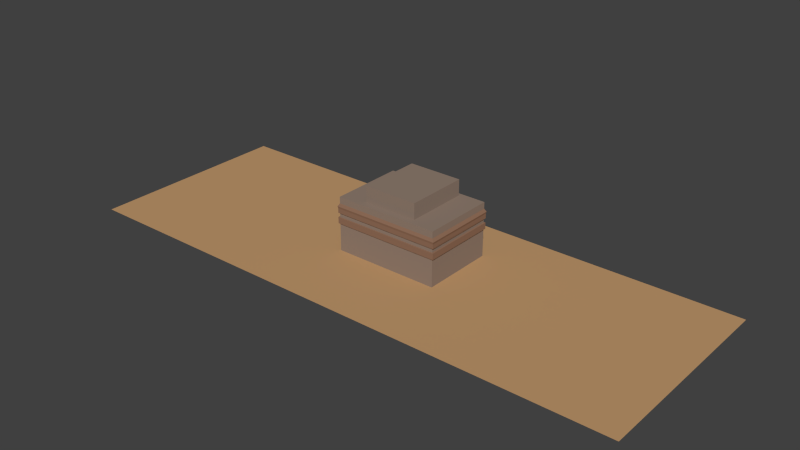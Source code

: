 # Source: templeTop_1.blend  (saved by Blender 2.76.0; exported with 4.5.12 LTS)
import bpy
from mathutils import Matrix  # noqa: F401  (used for matrix-valued properties, if any)

bpy.ops.wm.read_factory_settings(use_empty=True)
scene = bpy.context.scene
scene.name = 'Scene'

# ---- collections
col_collection_1 = bpy.data.collections.new('Collection 1'); scene.collection.children.link(col_collection_1)

# ---- materials (node trees are filled in below, after node groups)
mat_temple1 = bpy.data.materials.new('temple1')
mat_temple1.alpha_threshold = 0.0
mat_temple1.use_transparent_shadow = False
mat_temple1.diffuse_color = (0.5382, 0.3197, 0.1534, 1.0)
mat_temple1.roughness = 0.5
mat_temple1.specular_intensity = 0.0
mat_temple2 = bpy.data.materials.new('temple2')
mat_temple2.alpha_threshold = 0.0
mat_temple2.use_transparent_shadow = False
mat_temple2.diffuse_color = (0.2738, 0.1547, 0.1, 1.0)
mat_temple2.roughness = 0.5
mat_temple2.specular_intensity = 0.0
mat_temple3 = bpy.data.materials.new('temple3')
mat_temple3.alpha_threshold = 0.0
mat_temple3.use_transparent_shadow = False
mat_temple3.diffuse_color = (0.2883, 0.2136, 0.1681, 1.0)
mat_temple3.roughness = 0.5
mat_temple3.specular_intensity = 0.0

# ---- material node trees

# ---- world
world_world = bpy.data.worlds.new('World'); scene.world = world_world
world_world.color = (0.05088, 0.05088, 0.05088)
world_world.use_sun_shadow = False
world_world.sun_shadow_jitter_overblur = 0.0
world_world.cycles.sampling_method = 'MANUAL'
world_world.cycles.sample_map_resolution = 256

# ---- meshes
me_cube = bpy.data.meshes.new('Cube')
me_cube.from_pydata([(-117.5, -6.011, 13.5), (-117.5, -91.67, 13.5), (-11.3, -6.011, 13.5), (117.5, -91.67, 13.5), (117.5, -6.011, 13.5), (11.27, -91.67, 13.5), (11.27, -6.011, 13.5), (-8.64, -6.011, 13.5), (-11.3, -91.67, 13.5), (8.607, -91.67, 13.5), (8.607, -6.011, 13.5), (-8.64, -91.67, 13.5), (-117.5, -26.72, 13.5), (-117.5, -57.44, 13.5), (117.5, -57.44, 13.5), (117.5, -26.72, 13.5), (-11.3, -57.44, 13.5), (-11.3, -26.72, 13.5), (11.27, -57.44, 13.5), (11.27, -26.72, 13.5), (-8.64, -57.44, 13.5), (-8.64, -26.72, 13.5), (8.607, -57.44, 13.5), (8.607, -26.72, 13.5), (21.89, -91.67, 13.5), (21.89, -6.011, 13.5), (21.89, -26.72, 13.5), (21.89, -57.44, 13.5), (-21.93, -6.011, 13.5), (-21.93, -91.67, 13.5), (-21.93, -26.72, 13.5), (-21.93, -57.44, 13.5), (-117.5, -28.25, 13.5), (117.5, -28.25, 13.5), (-11.3, -28.25, 13.5), (11.27, -28.25, 13.5), (-8.64, -28.25, 13.5), (8.607, -28.25, 13.5), (21.89, -28.25, 13.5), (-21.93, -28.25, 13.5), (3.512, -6.011, 13.5), (-3.545, -6.011, 13.5), (-3.545, -91.67, 13.5), (3.512, -91.67, 13.5), (-3.545, -26.72, 13.5), (3.512, -26.72, 13.5), (-3.545, -57.44, 13.5), (3.512, -57.44, 13.5), (-3.545, -28.25, 13.5), (3.512, -28.25, 13.5), (-117.5, -54.53, 13.5), (117.5, -54.53, 13.5), (-11.3, -54.53, 13.5), (11.27, -54.53, 13.5), (-8.64, -54.53, 13.5), (8.607, -54.53, 13.5), (21.89, -54.53, 13.5), (-21.93, -54.53, 13.5), (-3.545, -54.53, 13.5), (3.512, -54.53, 13.5), (-11.3, -28.25, 23.84), (-11.3, -26.72, 23.84), (11.27, -28.25, 23.84), (11.27, -26.72, 23.84), (-8.64, -28.25, 23.84), (-8.64, -26.72, 23.84), (8.607, -28.25, 23.84), (8.607, -26.72, 23.84), (3.512, -26.72, 23.84), (3.512, -57.44, 23.84), (8.607, -57.44, 23.84), (-11.3, -57.44, 23.84), (-8.64, -57.44, 23.84), (11.27, -57.44, 23.84), (-21.93, -26.72, 23.84), (-21.93, -57.44, 23.84), (21.89, -26.72, 23.84), (21.89, -57.44, 23.84), (21.89, -28.25, 23.84), (-21.93, -28.25, 23.84), (-11.3, -54.53, 23.84), (11.27, -54.53, 23.84), (21.89, -54.53, 23.84), (-21.93, -54.53, 23.84), (3.512, -28.25, 23.84), (-3.545, -26.72, 23.84), (-3.545, -57.44, 23.84), (-3.545, -28.25, 23.84), (-8.64, -54.53, 23.84), (8.607, -54.53, 23.84), (-3.545, -54.53, 23.84), (3.512, -54.53, 23.84), (-11.3, -28.25, 24.9), (-11.3, -26.72, 24.9), (11.27, -28.25, 24.9), (11.27, -26.72, 24.9), (-8.64, -28.25, 24.9), (-8.64, -26.72, 24.9), (8.607, -28.25, 24.9), (8.607, -26.72, 24.9), (3.512, -26.72, 24.9), (3.512, -57.44, 24.9), (8.607, -57.44, 24.9), (-11.3, -57.44, 24.9), (-8.64, -57.44, 24.9), (11.27, -57.44, 24.9), (-21.93, -26.72, 24.9), (-21.93, -57.44, 24.9), (21.89, -26.72, 24.9), (21.89, -57.44, 24.9), (21.89, -28.25, 24.9), (-21.93, -28.25, 24.9), (-11.3, -54.53, 24.9), (11.27, -54.53, 24.9), (21.89, -54.53, 24.9), (-21.93, -54.53, 24.9), (3.512, -28.25, 24.9), (-3.545, -26.72, 24.9), (-3.545, -57.44, 24.9), (-3.545, -28.25, 24.9), (-8.64, -54.53, 24.9), (8.607, -54.53, 24.9), (-3.545, -54.53, 24.9), (3.512, -54.53, 24.9), (-11.3, -26.72, 27.67), (11.27, -26.72, 27.67), (-8.64, -26.72, 27.67), (8.607, -26.72, 27.67), (3.512, -26.72, 27.67), (3.512, -57.44, 27.67), (8.607, -57.44, 27.67), (-11.3, -57.44, 27.67), (-8.64, -57.44, 27.67), (11.27, -57.44, 27.67), (-21.93, -26.72, 27.67), (-21.93, -57.44, 27.67), (21.89, -26.72, 27.67), (21.89, -57.44, 27.67), (21.89, -28.25, 27.67), (-21.93, -28.25, 27.67), (21.89, -54.53, 27.67), (-21.93, -54.53, 27.67), (-3.545, -26.72, 27.67), (-3.545, -57.44, 27.67), (-11.3, -57.44, 35.98), (-11.3, -26.72, 29.29), (8.607, -57.44, 35.98), (11.27, -26.72, 29.29), (3.512, -57.44, 35.98), (-8.64, -26.72, 29.29), (3.512, -26.72, 35.98), (8.607, -26.72, 29.29), (3.512, -26.72, 29.29), (3.512, -57.44, 29.29), (8.607, -57.44, 29.29), (-11.3, -57.44, 29.29), (-8.64, -57.44, 29.29), (11.27, -57.44, 29.29), (-21.93, -26.72, 29.29), (-21.93, -57.44, 29.29), (21.89, -26.72, 29.29), (21.89, -57.44, 29.29), (21.89, -28.25, 29.29), (-21.93, -28.25, 29.29), (8.607, -26.72, 35.98), (8.607, -28.25, 35.98), (21.89, -54.53, 29.29), (-21.93, -54.53, 29.29), (-8.64, -26.72, 35.98), (-3.545, -26.72, 29.29), (-3.545, -57.44, 29.29), (-8.64, -28.25, 35.98), (11.27, -26.72, 35.98), (11.27, -28.25, 35.98), (-11.3, -26.72, 35.98), (-11.3, -28.25, 35.98), (8.83, -57.85, 24.99), (-11.3, -26.72, 33.29), (3.604, -57.85, 24.99), (11.27, -26.72, 33.29), (8.83, -26.32, 24.99), (-8.64, -26.72, 33.29), (3.604, -26.32, 24.99), (8.607, -26.72, 33.29), (3.512, -26.72, 33.29), (3.512, -57.44, 33.29), (8.607, -57.44, 33.29), (-11.3, -57.44, 33.29), (-8.64, -57.44, 33.29), (11.27, -57.44, 33.29), (-21.93, -26.72, 33.29), (-21.93, -57.44, 33.29), (21.89, -26.72, 33.29), (21.89, -57.44, 33.29), (21.89, -28.25, 33.29), (-21.93, -28.25, 33.29), (22.46, -26.32, 27.57), (22.46, -26.32, 24.99), (21.89, -54.53, 33.29), (-21.93, -54.53, 33.29), (22.46, -27.9, 24.99), (-3.545, -26.72, 33.29), (-3.545, -57.44, 33.29), (22.46, -27.9, 27.57), (-8.863, -57.85, 27.57), (-8.863, -57.85, 24.99), (-11.6, -57.85, 24.99), (-11.6, -57.85, 27.57), (-8.64, -57.44, 35.98), (11.27, -57.44, 35.98), (-21.93, -26.72, 35.98), (-21.93, -57.44, 35.98), (21.89, -26.72, 35.98), (21.89, -57.44, 35.98), (21.89, -28.25, 35.98), (-21.93, -28.25, 35.98), (-11.3, -54.53, 35.98), (11.27, -54.53, 35.98), (21.89, -54.53, 35.98), (-21.93, -54.53, 35.98), (3.512, -28.25, 35.98), (-3.545, -26.72, 35.98), (-3.545, -57.44, 35.98), (-3.545, -28.25, 35.98), (-8.64, -54.53, 35.98), (8.607, -54.53, 35.98), (-3.545, -54.53, 35.98), (3.512, -54.53, 35.98), (-11.6, -26.32, 24.99), (-8.863, -26.32, 24.99), (11.56, -26.32, 24.99), (11.56, -57.85, 24.99), (-22.49, -26.32, 24.99), (-22.49, -57.85, 24.99), (22.46, -57.85, 24.99), (-22.49, -27.9, 24.99), (22.46, -54.85, 24.99), (-22.49, -54.85, 24.99), (-22.49, -54.85, 27.57), (-22.49, -57.85, 27.57), (-3.636, -26.32, 24.99), (-3.636, -57.85, 24.99), (-8.863, -26.32, 27.57), (-11.6, -26.32, 27.57), (3.604, -26.32, 27.57), (-3.636, -26.32, 27.57), (11.56, -57.85, 27.57), (22.46, -57.85, 27.57), (22.46, -54.85, 27.57), (8.83, -57.85, 27.57), (-3.636, -57.85, 27.57), (3.604, -57.85, 27.57), (8.83, -26.32, 27.57), (11.56, -26.32, 27.57), (-22.49, -26.32, 27.57), (-22.49, -27.9, 27.57), (3.604, -26.32, 29.35), (8.831, -26.32, 29.35), (3.604, -57.85, 29.35), (8.831, -57.85, 29.35), (-11.6, -26.32, 29.35), (-8.863, -26.32, 29.35), (-11.6, -57.85, 29.35), (-8.863, -57.85, 29.35), (11.56, -26.32, 29.35), (11.56, -57.85, 29.35), (-22.49, -26.32, 29.35), (-22.49, -57.85, 29.35), (22.46, -26.32, 29.35), (22.46, -57.85, 29.35), (22.46, -27.9, 29.35), (-22.49, -27.9, 29.35), (22.46, -54.85, 29.35), (-22.49, -54.85, 29.35), (-3.636, -26.32, 29.35), (-3.67, -26.18, 32.07), (-22.7, -26.18, 32.07), (-11.7, -57.99, 32.07), (-3.636, -57.85, 29.35), (22.67, -27.77, 32.07), (-22.7, -57.99, 32.07), (-8.945, -26.18, 32.07), (-11.7, -26.18, 32.07), (11.67, -57.99, 32.07), (22.67, -57.99, 32.07), (22.67, -54.97, 32.07), (8.913, -57.99, 32.07), (3.638, -57.99, 32.07), (22.67, -26.18, 32.07), (11.67, -26.18, 32.07), (-22.7, -27.77, 32.07), (-22.7, -54.97, 32.07), (8.913, -26.18, 32.07), (3.638, -26.18, 32.07), (-8.945, -57.99, 32.07), (-3.67, -57.99, 32.07), (-3.636, -26.32, 31.26), (-22.49, -26.32, 31.26), (-11.6, -57.85, 31.26), (22.46, -27.9, 31.26), (-22.49, -57.85, 31.26), (-8.863, -26.32, 31.26), (-11.6, -26.32, 31.26), (11.56, -57.85, 31.26), (22.46, -57.85, 31.26), (22.46, -54.85, 31.26), (8.831, -57.85, 31.26), (3.604, -57.85, 31.26), (22.46, -26.32, 31.26), (11.56, -26.32, 31.26), (-22.49, -27.9, 31.26), (-22.49, -54.85, 31.26), (8.831, -26.32, 31.26), (3.604, -26.32, 31.26), (-8.863, -57.85, 31.26), (-3.636, -57.85, 31.26), (-11.3, -54.53, 42.56), (-11.3, -28.25, 42.56), (11.27, -54.53, 42.56), (11.27, -28.25, 42.56), (8.607, -28.25, 42.56), (-8.64, -28.25, 42.56), (3.512, -28.25, 42.56), (-3.545, -28.25, 42.56), (-3.545, -54.53, 42.56), (3.512, -54.53, 42.56), (-8.64, -54.53, 42.56), (8.607, -54.53, 42.56)], [], [(27, 24, 3, 14), (31, 29, 8, 16), (22, 9, 5, 18), (16, 8, 11, 20), (47, 43, 9, 22), (40, 45, 23, 10), (47, 22, 70, 69), (2, 17, 21, 7), (23, 45, 68, 67), (10, 23, 19, 6), (36, 48, 87, 64), (28, 30, 17, 2), (58, 54, 88, 90), (25, 26, 15, 4), (56, 27, 14, 51), (59, 58, 90, 91), (6, 19, 26, 25), (18, 5, 24, 27), (50, 13, 31, 57), (0, 12, 30, 28), (13, 1, 29, 31), (12, 32, 39, 30), (38, 26, 76, 78), (26, 38, 33, 15), (49, 37, 66, 84), (34, 36, 64, 60), (37, 35, 62, 66), (39, 57, 83, 79), (30, 39, 79, 74), (44, 48, 49, 45), (31, 16, 71, 75), (57, 31, 75, 83), (7, 21, 44, 41), (41, 44, 45, 40), (20, 11, 42, 46), (46, 42, 43, 47), (48, 58, 59, 49), (36, 54, 58, 48), (32, 50, 57, 39), (56, 38, 78, 82), (38, 56, 51, 33), (46, 47, 69, 86), (37, 55, 53, 35), (34, 52, 54, 36), (49, 59, 55, 37), (89, 91, 123, 121), (82, 78, 110, 114), (67, 68, 100, 99), (88, 80, 112, 120), (62, 81, 113, 94), (85, 68, 84, 87), (81, 89, 121, 113), (80, 60, 92, 112), (85, 117, 100, 68), (74, 79, 111, 106), (64, 87, 119, 96), (78, 76, 108, 110), (86, 69, 101, 118), (90, 88, 120, 122), (73, 77, 109, 105), (52, 34, 60, 80), (48, 44, 85, 87), (21, 17, 61, 65), (35, 53, 81, 62), (53, 55, 89, 81), (45, 49, 84, 68), (16, 20, 72, 71), (44, 21, 65, 85), (54, 52, 80, 88), (19, 23, 67, 63), (55, 59, 91, 89), (22, 18, 73, 70), (26, 19, 63, 76), (20, 46, 86, 72), (27, 56, 82, 77), (17, 30, 74, 61), (18, 27, 77, 73), (115, 107, 233, 237), (102, 105, 231, 176), (125, 136, 196, 253), (109, 114, 236, 234), (95, 99, 180, 230), (131, 135, 239, 207), (103, 104, 205, 206), (134, 124, 243, 254), (129, 143, 250, 251), (97, 93, 228, 229), (133, 130, 249, 246), (111, 115, 237, 235), (143, 132, 204, 250), (101, 102, 176, 178), (127, 125, 253, 252), (69, 70, 102, 101), (79, 83, 115, 111), (65, 61, 93, 97), (71, 72, 104, 103), (63, 67, 99, 95), (77, 82, 114, 109), (66, 62, 94, 98), (70, 73, 105, 102), (83, 75, 107, 115), (60, 64, 96, 92), (61, 74, 106, 93), (84, 66, 98, 116), (75, 71, 103, 107), (85, 65, 97, 117), (76, 63, 95, 108), (91, 90, 122, 123), (72, 86, 118, 104), (119, 87, 84, 116), (114, 110, 200, 236), (126, 142, 245, 242), (130, 133, 157, 154), (128, 142, 169, 152), (125, 127, 151, 147), (134, 139, 163, 158), (131, 132, 156, 155), (138, 136, 160, 162), (141, 135, 159, 167), (126, 124, 145, 149), (133, 137, 161, 157), (137, 140, 166, 161), (129, 130, 154, 153), (143, 129, 153, 170), (136, 125, 147, 160), (139, 141, 167, 163), (127, 128, 152, 151), (132, 143, 170, 156), (135, 131, 155, 159), (99, 100, 182, 180), (132, 131, 207, 204), (124, 126, 242, 243), (179, 192, 288, 289), (149, 145, 260, 261), (181, 201, 275, 281), (152, 169, 274, 256), (163, 167, 273, 271), (187, 191, 280, 277), (153, 154, 259, 258), (166, 162, 270, 272), (190, 177, 282, 276), (151, 152, 256, 257), (191, 199, 291, 280), (189, 186, 286, 283), (198, 193, 284, 285), (183, 179, 289, 292), (158, 163, 271, 266), (188, 187, 277, 294), (162, 160, 268, 270), (124, 134, 158, 145), (142, 126, 149, 169), (140, 138, 162, 166), (181, 177, 174, 168), (189, 193, 213, 209), (193, 198, 218, 213), (185, 186, 146, 148), (202, 185, 148, 222), (192, 179, 172, 212), (195, 199, 219, 215), (183, 184, 150, 164), (188, 202, 222, 208), (191, 187, 144, 211), (198, 194, 214, 218), (201, 181, 168, 221), (177, 190, 210, 174), (186, 189, 209, 146), (184, 201, 221, 150), (179, 183, 164, 172), (190, 195, 215, 210), (177, 181, 281, 282), (170, 153, 258, 278), (201, 184, 293, 275), (227, 148, 146, 225), (216, 144, 208, 224), (225, 146, 209, 217), (219, 211, 144, 216), (217, 209, 213, 218), (172, 173, 214, 212), (210, 215, 175, 174), (164, 165, 173, 172), (174, 175, 171, 168), (150, 220, 165, 164), (168, 171, 223, 221), (224, 208, 222, 226), (226, 222, 148, 227), (173, 217, 218, 214), (215, 219, 216, 175), (221, 223, 220, 150), (227, 225, 327, 325), (199, 191, 211, 219), (194, 192, 212, 214), (187, 188, 208, 144), (205, 241, 250, 204), (233, 206, 207, 239), (236, 200, 203, 248), (240, 229, 242, 245), (228, 232, 254, 243), (176, 231, 246, 249), (230, 180, 252, 253), (232, 235, 255, 254), (206, 205, 204, 207), (200, 197, 196, 203), (237, 233, 239, 238), (229, 228, 243, 242), (182, 240, 245, 244), (231, 234, 247, 246), (234, 236, 248, 247), (178, 176, 249, 251), (241, 178, 251, 250), (180, 182, 244, 252), (235, 237, 238, 255), (197, 230, 253, 196), (137, 133, 246, 247), (93, 106, 232, 228), (136, 138, 203, 196), (107, 103, 206, 233), (100, 117, 240, 182), (117, 97, 229, 240), (139, 134, 254, 255), (108, 95, 230, 197), (142, 128, 244, 245), (104, 118, 241, 205), (138, 140, 248, 203), (105, 109, 234, 231), (118, 101, 178, 241), (141, 139, 255, 238), (110, 108, 197, 200), (128, 127, 252, 244), (140, 137, 247, 248), (106, 111, 235, 232), (130, 129, 251, 249), (135, 141, 238, 239), (302, 297, 276, 282), (306, 303, 283, 286), (313, 296, 275, 293), (309, 312, 292, 289), (297, 310, 290, 276), (298, 314, 294, 277), (299, 308, 288, 279), (311, 300, 280, 291), (301, 302, 282, 281), (303, 304, 284, 283), (304, 305, 285, 284), (307, 306, 286, 287), (315, 307, 287, 295), (308, 309, 289, 288), (310, 311, 291, 290), (312, 313, 293, 292), (314, 315, 295, 294), (296, 301, 281, 275), (305, 299, 279, 285), (300, 298, 277, 280), (202, 188, 294, 295), (155, 156, 263, 262), (193, 189, 283, 284), (185, 202, 295, 287), (147, 151, 257, 264), (161, 166, 272, 269), (192, 194, 279, 288), (154, 157, 265, 259), (167, 159, 267, 273), (195, 190, 276, 290), (145, 158, 266, 260), (159, 155, 262, 267), (169, 149, 261, 274), (184, 183, 292, 293), (160, 147, 264, 268), (194, 198, 285, 279), (156, 170, 278, 263), (186, 185, 287, 286), (157, 161, 269, 265), (199, 195, 290, 291), (267, 262, 298, 300), (272, 270, 299, 305), (274, 261, 301, 296), (263, 278, 315, 314), (257, 256, 313, 312), (271, 273, 311, 310), (268, 264, 309, 308), (278, 258, 307, 315), (258, 259, 306, 307), (269, 272, 305, 304), (265, 269, 304, 303), (261, 260, 302, 301), (273, 267, 300, 311), (270, 268, 308, 299), (262, 263, 314, 298), (266, 271, 310, 297), (264, 257, 312, 309), (256, 274, 296, 313), (259, 265, 303, 306), (260, 266, 297, 302), (326, 324, 325, 327, 318, 319, 320, 322, 323, 321, 317, 316), (223, 171, 321, 323), (226, 227, 325, 324), (173, 165, 320, 319), (225, 217, 318, 327), (175, 216, 316, 317), (171, 175, 317, 321), (224, 226, 324, 326), (220, 223, 323, 322), (216, 224, 326, 316), (217, 173, 319, 318), (165, 220, 322, 320)])
me_cube.polygons.foreach_set('material_index', [0, 0, 0, 0, 0, 0, 2, 0, 2, 0, 2, 0, 2, 0, 0, 2, 0, 0, 0, 0, 0, 0, 2, 0, 2, 2, 2, 2, 2, 0, 2, 2, 0, 0, 0, 0, 0, 0, 0, 2, 0, 2, 0, 0, 0, 2, 2, 2, 2, 2, 2, 2, 2, 2, 2, 2, 2, 2, 2, 2, 2, 2, 2, 2, 2, 2, 2, 2, 2, 2, 2, 2, 2, 2, 2, 2, 2, 0, 0, 1, 0, 0, 1, 0, 1, 1, 0, 1, 0, 1, 0, 1, 2, 2, 2, 2, 2, 2, 2, 2, 2, 2, 2, 2, 2, 2, 2, 2, 2, 2, 0, 1, 2, 2, 2, 2, 2, 2, 2, 2, 2, 2, 2, 2, 2, 2, 2, 2, 2, 0, 1, 1, 1, 1, 1, 1, 1, 1, 1, 1, 1, 1, 1, 1, 1, 1, 1, 1, 1, 2, 2, 2, 2, 2, 2, 2, 2, 2, 2, 2, 2, 2, 2, 2, 2, 2, 2, 2, 2, 1, 1, 1, 2, 2, 2, 2, 2, 2, 2, 2, 2, 2, 2, 2, 2, 2, 2, 2, 2, 2, 2, 2, 1, 1, 1, 1, 1, 1, 1, 1, 1, 1, 1, 1, 1, 1, 1, 1, 1, 1, 1, 1, 1, 0, 1, 0, 0, 0, 1, 0, 1, 0, 1, 0, 0, 1, 0, 1, 1, 0, 1, 1, 1, 1, 1, 1, 1, 1, 1, 1, 1, 1, 1, 1, 1, 1, 1, 1, 1, 1, 1, 1, 1, 1, 1, 1, 1, 1, 1, 1, 1, 1, 1, 1, 1, 1, 1, 1, 1, 1, 1, 1, 1, 1, 1, 1, 1, 1, 1, 1, 1, 1, 1, 1, 1, 1, 1, 1, 1, 1, 1, 1, 2, 2, 2, 2, 2, 2, 2, 2, 2, 2, 2, 2])
me_cube.materials.append(mat_temple1)
me_cube.materials.append(mat_temple2)
me_cube.materials.append(mat_temple3)
me_cube.use_remesh_preserve_volume = False
me_cube.use_remesh_preserve_attributes = False
me_cube.use_mirror_vertex_groups = False
me_cube.update()

# ---- objects
ob_temple = bpy.data.objects.new('temple', me_cube)

# ---- transforms, parenting, visibility, modifiers, constraints
ob_temple.location = (0.0, 0.0, 0.0)
ob_temple.lineart.crease_threshold = 0.0

# ---- collection membership
col_collection_1.objects.link(ob_temple)

# ---- scene / render settings (as saved in the file)
scene.frame_start = 1; scene.frame_end = 250; scene.frame_set(1)
scene.render.engine = 'BLENDER_EEVEE_NEXT'
scene.render.resolution_percentage = 50
scene.render.dither_intensity = 0.0
scene.cycles.use_denoising = False
scene.cycles.samples = 10
scene.cycles.sampling_pattern = 'TABULATED_SOBOL'
scene.cycles.light_sampling_threshold = 0.0
scene.cycles.use_adaptive_sampling = False
scene.cycles.use_light_tree = False
scene.cycles.blur_glossy = 0.0
scene.cycles.pixel_filter_type = 'GAUSSIAN'
scene.cycles.sample_clamp_indirect = 0.0
scene.view_settings.view_transform = 'Standard'
bpy.context.view_layer.update()

# ---- added for rendering (the .blend has no active camera and no usable light): camera, sun
cam_auto = bpy.data.cameras.new('AutoCamera')
cam_auto.lens = 50.0
cam_auto.sensor_width = 36.0
cam_auto.clip_end = 4088.57
ob_auto_camera = bpy.data.objects.new('AutoCamera', cam_auto)
scene.collection.objects.link(ob_auto_camera)
ob_auto_camera.location = (232.952, -328.402, 214.403)
ob_auto_camera.rotation_euler = (1.09748, -7.21219e-08, 0.694738)
scene.camera = ob_auto_camera
light_auto_sun = bpy.data.lights.new('AutoSun', 'SUN')
light_auto_sun.energy = 3.0
light_auto_sun.angle = 0.0523599
ob_auto_sun = bpy.data.objects.new('AutoSun', light_auto_sun)
scene.collection.objects.link(ob_auto_sun)
ob_auto_sun.rotation_euler = (0.872665, 0.174533, 0.523599)
bpy.context.view_layer.update()
